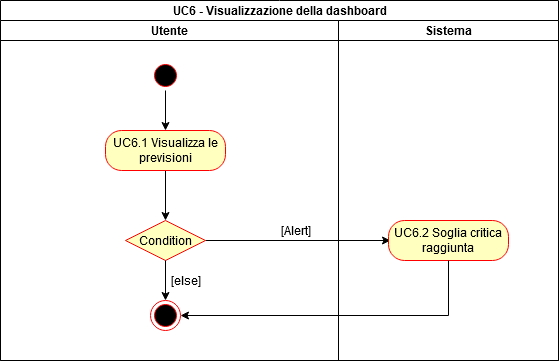

The diagram above was exported from draw.io. Its source (the exported page's mxGraphModel, read from the mxfile embedded in the PNG):
<mxGraphModel dx="1422" dy="763" grid="1" gridSize="10" guides="1" tooltips="1" connect="1" arrows="1" fold="1" page="1" pageScale="1" pageWidth="850" pageHeight="1100" background="#ffffff" math="0" shadow="0">
  <root>
    <mxCell id="0" />
    <mxCell id="1" parent="0" />
    <mxCell id="Ntg18moD_8Y0460up_3u-81" value="UC6 - Visualizzazione della dashboard" style="swimlane;html=1;childLayout=stackLayout;resizeParent=1;resizeParentMax=0;startSize=20;" vertex="1" parent="1">
      <mxGeometry x="200" y="40" width="558" height="360" as="geometry" />
    </mxCell>
    <mxCell id="Ntg18moD_8Y0460up_3u-82" value="Utente" style="swimlane;html=1;startSize=20;" vertex="1" parent="Ntg18moD_8Y0460up_3u-81">
      <mxGeometry y="20" width="338" height="340" as="geometry" />
    </mxCell>
    <mxCell id="Ntg18moD_8Y0460up_3u-89" style="edgeStyle=orthogonalEdgeStyle;rounded=0;orthogonalLoop=1;jettySize=auto;html=1;" edge="1" parent="Ntg18moD_8Y0460up_3u-82" source="Ntg18moD_8Y0460up_3u-85" target="Ntg18moD_8Y0460up_3u-87">
      <mxGeometry relative="1" as="geometry" />
    </mxCell>
    <mxCell id="Ntg18moD_8Y0460up_3u-95" value="" style="edgeStyle=orthogonalEdgeStyle;rounded=0;orthogonalLoop=1;jettySize=auto;html=1;" edge="1" parent="Ntg18moD_8Y0460up_3u-82" source="Ntg18moD_8Y0460up_3u-90">
      <mxGeometry relative="1" as="geometry">
        <mxPoint x="390" y="220" as="targetPoint" />
      </mxGeometry>
    </mxCell>
    <mxCell id="Ntg18moD_8Y0460up_3u-90" value="Condition" style="rhombus;whiteSpace=wrap;html=1;fillColor=#ffffc0;strokeColor=#ff0000;" vertex="1" parent="Ntg18moD_8Y0460up_3u-82">
      <mxGeometry x="125" y="200" width="80" height="40" as="geometry" />
    </mxCell>
    <mxCell id="Ntg18moD_8Y0460up_3u-85" value="" style="ellipse;html=1;shape=startState;fillColor=#000000;strokeColor=#ff0000;" vertex="1" parent="Ntg18moD_8Y0460up_3u-82">
      <mxGeometry x="150" y="40" width="30" height="30" as="geometry" />
    </mxCell>
    <mxCell id="Ntg18moD_8Y0460up_3u-93" style="edgeStyle=orthogonalEdgeStyle;rounded=0;orthogonalLoop=1;jettySize=auto;html=1;exitX=0.5;exitY=1;exitDx=0;exitDy=0;" edge="1" parent="Ntg18moD_8Y0460up_3u-82" source="Ntg18moD_8Y0460up_3u-87" target="Ntg18moD_8Y0460up_3u-90">
      <mxGeometry relative="1" as="geometry" />
    </mxCell>
    <mxCell id="Ntg18moD_8Y0460up_3u-101" value="" style="ellipse;html=1;shape=endState;fillColor=#000000;strokeColor=#ff0000;" vertex="1" parent="Ntg18moD_8Y0460up_3u-82">
      <mxGeometry x="150" y="280" width="30" height="30" as="geometry" />
    </mxCell>
    <mxCell id="Ntg18moD_8Y0460up_3u-87" value="UC6.1 Visualizza le previsioni" style="rounded=1;whiteSpace=wrap;html=1;arcSize=40;fontColor=#000000;fillColor=#ffffc0;strokeColor=#ff0000;" vertex="1" parent="Ntg18moD_8Y0460up_3u-82">
      <mxGeometry x="105" y="110" width="120" height="40" as="geometry" />
    </mxCell>
    <mxCell id="Ntg18moD_8Y0460up_3u-103" value="[else]" style="text;html=1;align=center;verticalAlign=middle;resizable=0;points=[];autosize=1;" vertex="1" parent="Ntg18moD_8Y0460up_3u-82">
      <mxGeometry x="160" y="250" width="50" height="20" as="geometry" />
    </mxCell>
    <mxCell id="Ntg18moD_8Y0460up_3u-97" value="[Alert]" style="text;html=1;align=center;verticalAlign=middle;resizable=0;points=[];autosize=1;" vertex="1" parent="Ntg18moD_8Y0460up_3u-82">
      <mxGeometry x="270" y="200" width="50" height="20" as="geometry" />
    </mxCell>
    <mxCell id="Ntg18moD_8Y0460up_3u-83" value="Sistema" style="swimlane;html=1;startSize=20;" vertex="1" parent="Ntg18moD_8Y0460up_3u-81">
      <mxGeometry x="338" y="20" width="220" height="340" as="geometry" />
    </mxCell>
    <mxCell id="Ntg18moD_8Y0460up_3u-98" value="UC6.2 Soglia critica raggiunta" style="rounded=1;whiteSpace=wrap;html=1;arcSize=40;fontColor=#000000;fillColor=#ffffc0;strokeColor=#ff0000;" vertex="1" parent="Ntg18moD_8Y0460up_3u-83">
      <mxGeometry x="50" y="200" width="120" height="40" as="geometry" />
    </mxCell>
    <mxCell id="Ntg18moD_8Y0460up_3u-102" style="edgeStyle=orthogonalEdgeStyle;rounded=0;orthogonalLoop=1;jettySize=auto;html=1;exitX=0.5;exitY=1;exitDx=0;exitDy=0;entryX=1;entryY=0.5;entryDx=0;entryDy=0;" edge="1" parent="Ntg18moD_8Y0460up_3u-81" source="Ntg18moD_8Y0460up_3u-98" target="Ntg18moD_8Y0460up_3u-101">
      <mxGeometry relative="1" as="geometry" />
    </mxCell>
    <mxCell id="Ntg18moD_8Y0460up_3u-100" style="edgeStyle=orthogonalEdgeStyle;rounded=0;orthogonalLoop=1;jettySize=auto;html=1;exitX=0.5;exitY=1;exitDx=0;exitDy=0;" edge="1" parent="1" source="Ntg18moD_8Y0460up_3u-90">
      <mxGeometry relative="1" as="geometry">
        <mxPoint x="365" y="340" as="targetPoint" />
      </mxGeometry>
    </mxCell>
  </root>
</mxGraphModel>